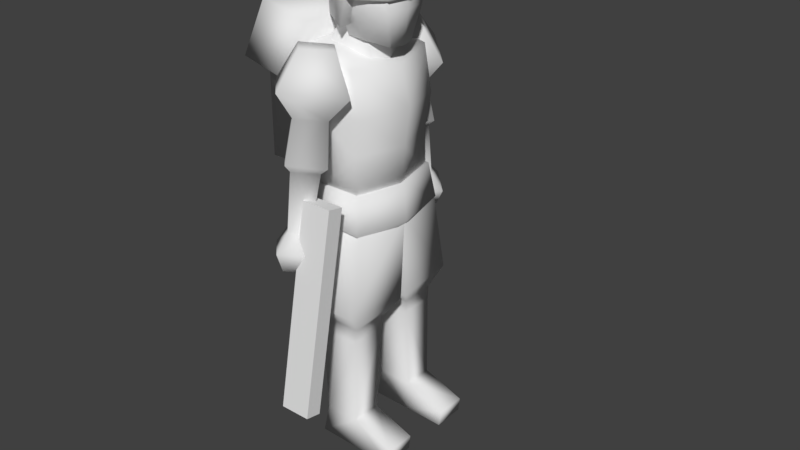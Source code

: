 # Source: marine_hidden.blend  (saved by Blender 2.78.0; exported with 4.5.12 LTS)
import bpy
from mathutils import Matrix  # noqa: F401  (used for matrix-valued properties, if any)

bpy.ops.wm.read_factory_settings(use_empty=True)
scene = bpy.context.scene
scene.name = 'Scene'

# ---- collections
col_collection_1 = bpy.data.collections.new('Collection 1'); scene.collection.children.link(col_collection_1)

# ---- materials (node trees are filled in below, after node groups)
mat_marine = bpy.data.materials.new('marine')
mat_marine.alpha_threshold = 0.0
mat_marine.use_transparent_shadow = False
mat_marine.roughness = 0.5
mat_marine.line_color = (0.0, 0.0, 0.0, 1.0)

# ---- material node trees

# ---- world
world_world = bpy.data.worlds.new('World'); scene.world = world_world
world_world.color = (0.05088, 0.05088, 0.05088)
world_world.use_sun_shadow = False
world_world.sun_shadow_jitter_overblur = 0.0
world_world.cycles.sampling_method = 'MANUAL'

# ---- meshes
me_cube_002 = bpy.data.meshes.new('Cube.002')
me_cube_002.from_pydata([(-1.0, -1.0, -1.0), (-1.0, -1.0, 1.0), (-1.0, 1.0, -1.0), (-1.0, 1.0, 1.0), (1.0, -1.0, -1.0), (1.0, -1.0, 1.0), (1.0, 1.0, -1.0), (1.0, 1.0, 1.0)], [], [(0, 1, 3, 2), (2, 3, 7, 6), (6, 7, 5, 4), (4, 5, 1, 0), (2, 6, 4, 0), (7, 3, 1, 5)])
me_cube_002.use_remesh_preserve_volume = False
me_cube_002.use_remesh_preserve_attributes = False
me_cube_002.use_mirror_vertex_groups = False
me_cube_002.update()
me_cube = bpy.data.meshes.new('Cube')
me_cube.from_pydata([(0.1652, -0.7037, 4.231), (-0.4994, -0.7037, 4.386), (0.1127, -0.746, 5.396), (-0.6776, -0.746, 5.564), (0.1653, -0.715, 3.61), (-0.5386, -0.715, 3.622), (-0.6859, -0.8141, 5.63), (-0.3605, -1.139, 5.685), (-0.3605, -0.4939, 5.578), (-0.03504, -0.8141, 5.63), (-0.6859, -0.9769, 4.763), (-0.3605, -1.297, 4.821), (-0.3605, -0.6566, 4.706), (-0.03504, -0.9769, 4.763), (-0.3605, -0.2835, 4.99), (0.2867, -0.9204, 5.105), (-1.008, -0.9204, 5.105), (-0.3605, -1.557, 5.219), (-0.5671, -1.269, 3.244), (-0.3605, -1.473, 3.281), (-0.3605, -1.066, 3.207), (-0.1538, -1.269, 3.244), (-0.5908, -1.367, 2.725), (-0.3605, -1.593, 2.766), (-0.3605, -1.14, 2.685), (-0.1301, -1.367, 2.725), (-0.3605, -1.693, 3.051), (0.01986, -1.318, 2.983), (-0.3605, -0.944, 2.916), (-0.7408, -1.318, 2.983), (-0.6384, -1.103, 4.068), (-0.3605, -1.376, 4.117), (-0.3605, -0.8294, 4.019), (-0.08256, -1.103, 4.068), (-0.3605, -1.466, 4.229), (0.02793, -1.084, 4.16), (-0.7488, -1.084, 4.16), (-0.3605, -0.702, 4.091), (-0.4964, -0.3334, 6.286), (-0.2627, -0.3334, 6.736), (0.3963, -0.3334, 6.074), (0.3338, -0.3334, 6.556), (0.3242, -0.1972, 5.595), (-0.2578, -0.3334, 5.683), (-0.04299, -0.4489, 6.222), (0.03631, -0.3334, 6.721), (-0.00875, -0.3334, 5.665), (0.2495, -0.7249, 4.754), (-0.7605, -0.7249, 4.879), (-0.5746, -0.352, 6.348), (-0.3747, -0.352, 6.773), (0.4263, -0.352, 6.236), (0.373, -0.352, 6.614), (-0.05637, -0.5956, 6.234), (0.03398, -0.4233, 6.803), (-0.5606, -0.352, 5.916), (-0.2002, -0.5617, 5.841), (0.05399, -0.2559, 5.243), (-0.6476, -0.374, 5.427), (-0.01943, -0.2856, 5.979), (-0.3001, -0.2415, 6.102), (-1.56, -0.9275, 5.287), (-1.369, -0.7197, 6.056), (-0.7909, -0.9275, 5.096), (-0.6001, -0.7197, 5.865), (-1.314, -0.7265, 3.873), (-1.315, -0.7265, 5.337), (-0.5217, -0.7265, 3.876), (-0.5229, -0.7265, 5.339), (0.1652, 0.7037, 4.231), (-0.4994, 0.7037, 4.386), (0.1127, 0.746, 5.396), (-0.6776, 0.746, 5.564), (0.3905, -6.362e-08, 4.231), (-0.4994, 8.136e-08, 4.386), (0.3273, -5.333e-08, 5.33), (-0.7622, 1.242e-07, 5.639), (0.1653, 0.715, 3.61), (-0.5386, 0.715, 3.622), (0.3071, -5.004e-08, 3.527), (-0.5386, 8.774e-08, 3.537), (-0.6859, 0.8141, 5.63), (-0.3605, 1.139, 5.685), (-0.3605, 0.4939, 5.578), (-0.03504, 0.8141, 5.63), (-0.6859, 0.9769, 4.763), (-0.3605, 1.297, 4.821), (-0.3605, 0.6566, 4.706), (-0.03504, 0.9769, 4.763), (-0.3605, 0.2835, 4.99), (0.2867, 0.9204, 5.105), (-1.008, 0.9204, 5.105), (-0.3605, 1.557, 5.219), (-0.5671, 1.269, 3.244), (-0.3605, 1.473, 3.281), (-0.3605, 1.066, 3.207), (-0.1538, 1.269, 3.244), (-0.5908, 1.367, 2.725), (-0.3605, 1.593, 2.766), (-0.3605, 1.14, 2.685), (-0.1301, 1.367, 2.725), (-0.3605, 1.693, 3.051), (0.01986, 1.318, 2.983), (-0.3605, 0.944, 2.916), (-0.7408, 1.318, 2.983), (-0.6384, 1.103, 4.068), (-0.3605, 1.376, 4.117), (-0.3605, 0.8294, 4.019), (-0.08256, 1.103, 4.068), (-0.3605, 1.466, 4.229), (0.02793, 1.084, 4.16), (-0.7488, 1.084, 4.16), (-0.3605, 0.702, 4.091), (-0.4964, 8.087e-08, 6.286), (-0.2627, 4.28e-08, 6.736), (0.4437, -7.229e-08, 6.071), (0.3813, -6.211e-08, 6.552), (-0.4964, 0.3334, 6.286), (-0.2627, 0.3334, 6.736), (0.3963, 0.3334, 6.074), (0.3338, 0.3334, 6.556), (0.3717, -6.055e-08, 5.591), (-0.2578, 4.2e-08, 5.683), (0.3242, 0.1972, 5.595), (-0.2578, 0.3334, 5.683), (0.03631, -5.916e-09, 6.721), (-0.04299, 0.4489, 6.222), (0.03631, 0.3334, 6.721), (-0.00875, 1.426e-09, 5.665), (-0.00875, 0.3334, 5.665), (0.2495, 0.7249, 4.754), (-0.7605, 0.7249, 4.879), (0.4748, -7.735e-08, 4.785), (-0.8451, 1.377e-07, 4.923), (-0.6309, 1.028e-07, 6.352), (-0.4001, 6.519e-08, 6.799), (0.4804, -7.826e-08, 6.232), (0.427, -6.956e-08, 6.61), (-0.5746, 0.352, 6.348), (-0.3747, 0.352, 6.773), (0.4263, 0.352, 6.236), (0.373, 0.352, 6.614), (0.03719, -6.059e-09, 6.847), (-0.05637, 0.5956, 6.234), (0.03398, 0.4233, 6.803), (-0.6424, 1.047e-07, 5.937), (-0.5606, 0.352, 5.916), (-0.2002, 0.5617, 5.841), (-0.05637, 9.184e-09, 6.234), (-0.2002, 3.262e-08, 5.841), (0.05399, 0.2559, 5.243), (-0.6476, 0.374, 5.427), (0.1588, -2.587e-08, 5.283), (-0.703, 1.145e-07, 5.476), (-0.01943, 0.2856, 5.979), (-0.3001, 0.2415, 6.102), (0.07302, -1.19e-08, 5.961), (-0.2896, 4.719e-08, 6.115), (-1.56, 2.542e-07, 5.287), (-1.369, 2.231e-07, 6.056), (-0.7909, 1.289e-07, 5.096), (-0.6001, 9.778e-08, 5.865), (-1.56, 0.9275, 5.287), (-1.369, 0.7197, 6.056), (-0.7909, 0.9275, 5.096), (-0.6001, 0.7197, 5.865), (-1.314, 2.141e-07, 3.873), (-1.315, 2.143e-07, 5.337), (-0.5217, 8.499e-08, 3.876), (-1.314, 0.7265, 3.873), (-1.315, 0.7265, 5.337), (-0.5217, 0.7265, 3.876), (-0.5229, 0.7265, 5.339)], [], [(47, 2, 3, 48), (47, 0, 73, 132), (48, 3, 76, 133), (2, 75, 76, 3), (73, 0, 4, 79), (4, 5, 80, 79), (0, 1, 5, 4), (1, 74, 80, 5), (7, 9, 6), (14, 15, 13, 12), (31, 30, 18, 19), (16, 17, 7, 6), (14, 12, 10, 16), (15, 9, 7, 17), (13, 15, 17, 11), (8, 14, 16, 6), (10, 11, 17, 16), (8, 9, 15, 14), (27, 26, 23, 25), (30, 32, 20, 18), (33, 31, 19, 21), (32, 33, 21, 20), (24, 25, 22), (28, 27, 25, 24), (26, 29, 22, 23), (29, 28, 24, 22), (18, 20, 28, 29), (19, 18, 29, 26), (20, 21, 27, 28), (21, 19, 26, 27), (37, 35, 33, 32), (35, 34, 31, 33), (36, 37, 32, 30), (34, 36, 30, 31), (11, 10, 36, 34), (10, 12, 37, 36), (13, 11, 34, 35), (12, 13, 35, 37), (115, 116, 41, 40), (44, 45, 39, 38), (38, 39, 114, 113), (115, 40, 42, 121), (45, 125, 114, 39), (128, 46, 43, 122), (44, 38, 43, 46), (38, 113, 122, 43), (40, 44, 46, 42), (121, 42, 46, 128), (41, 116, 125, 45), (40, 41, 45, 44), (1, 48, 133, 74), (2, 47, 132, 75), (0, 47, 48, 1), (136, 137, 52, 51), (53, 54, 50, 49), (49, 50, 135, 134), (54, 142, 135, 50), (52, 137, 142, 54), (51, 52, 54, 53), (53, 49, 55, 56), (49, 134, 145, 55), (53, 56, 149, 148), (51, 53, 148, 136), (145, 149, 56, 55), (58, 57, 59, 60), (57, 152, 156, 59), (153, 58, 60, 157), (160, 161, 64, 63), (63, 64, 62, 61), (61, 62, 159, 158), (160, 63, 61, 158), (64, 161, 159, 62), (67, 68, 66, 65), (65, 66, 167, 166), (168, 67, 65, 166), (8, 6, 9), (23, 22, 25), (130, 131, 72, 71), (130, 132, 73, 69), (131, 133, 76, 72), (71, 72, 76, 75), (73, 79, 77, 69), (77, 79, 80, 78), (69, 77, 78, 70), (70, 78, 80, 74), (82, 81, 84), (89, 87, 88, 90), (106, 94, 93, 105), (91, 81, 82, 92), (89, 91, 85, 87), (90, 92, 82, 84), (88, 86, 92, 90), (83, 81, 91, 89), (85, 91, 92, 86), (83, 89, 90, 84), (102, 100, 98, 101), (105, 93, 95, 107), (108, 96, 94, 106), (107, 95, 96, 108), (99, 97, 100), (103, 99, 100, 102), (101, 98, 97, 104), (104, 97, 99, 103), (93, 104, 103, 95), (94, 101, 104, 93), (95, 103, 102, 96), (96, 102, 101, 94), (112, 107, 108, 110), (110, 108, 106, 109), (111, 105, 107, 112), (109, 106, 105, 111), (86, 109, 111, 85), (85, 111, 112, 87), (88, 110, 109, 86), (87, 112, 110, 88), (115, 119, 120, 116), (126, 117, 118, 127), (117, 113, 114, 118), (115, 121, 123, 119), (127, 118, 114, 125), (128, 122, 124, 129), (126, 129, 124, 117), (117, 124, 122, 113), (119, 123, 129, 126), (121, 128, 129, 123), (120, 127, 125, 116), (119, 126, 127, 120), (70, 74, 133, 131), (71, 75, 132, 130), (69, 70, 131, 130), (136, 140, 141, 137), (143, 138, 139, 144), (138, 134, 135, 139), (144, 139, 135, 142), (141, 144, 142, 137), (140, 143, 144, 141), (143, 147, 146, 138), (138, 146, 145, 134), (143, 148, 149, 147), (140, 136, 148, 143), (145, 146, 147, 149), (151, 155, 154, 150), (150, 154, 156, 152), (153, 157, 155, 151), (160, 164, 165, 161), (164, 162, 163, 165), (162, 158, 159, 163), (160, 158, 162, 164), (165, 163, 159, 161), (171, 169, 170, 172), (169, 166, 167, 170), (168, 166, 169, 171), (83, 84, 81), (98, 100, 97)])
me_cube.polygons.foreach_set('use_smooth', [True] * 154)
_uv = me_cube.uv_layers.new(name='UVMap')
_uv.uv.foreach_set('vector', [0.2649, 0.2237, 0.2442, 0.3247, 0.1418, 0.3134, 0.1313, 0.247, 0.2649, 0.2237, 0.2573, 0.1434, 0.3771, 0.1412, 0.3817, 0.2313, 0.1313, 0.247, 0.1418, 0.3134, 0.08507, 0.3847, 0.02767, 0.2767, 0.2442, 0.3247, 0.2403, 0.4374, 0.08507, 0.3847, 0.1418, 0.3134, 0.3771, 0.1412, 0.2573, 0.1434, 0.2567, 0.04162, 0.3736, 0.02755, 0.2039, 0.9482, 0.2449, 0.9482, 0.2449, 0.9901, 0.1957, 0.9902, 0.2573, 0.1434, 0.1454, 0.1682, 0.1444, 0.04103, 0.2567, 0.04162, 0.1454, 0.1682, 0.02535, 0.1658, 0.0268, 0.02588, 0.1444, 0.04103, 0.4781, 0.3311, 0.5121, 0.3544, 0.4441, 0.3544, 0.4666, 0.8772, 0.384, 0.8755, 0.4173, 0.8273, 0.4666, 0.8268, 0.4781, 0.1676, 0.4378, 0.1676, 0.4527, 0.0898, 0.4781, 0.08957, 0.3973, 0.2991, 0.4781, 0.2937, 0.4781, 0.3311, 0.4441, 0.3544, 0.4666, 0.8772, 0.4666, 0.8268, 0.516, 0.8273, 0.5492, 0.8755, 0.559, 0.2991, 0.5121, 0.3544, 0.4781, 0.3311, 0.4781, 0.2937, 0.5331, 0.2526, 0.559, 0.2991, 0.4781, 0.2937, 0.4781, 0.2528, 0.4666, 0.917, 0.4666, 0.8772, 0.5492, 0.8755, 0.5117, 0.9437, 0.4231, 0.2526, 0.4781, 0.2528, 0.4781, 0.2937, 0.3973, 0.2991, 0.4666, 0.917, 0.4216, 0.9437, 0.384, 0.8755, 0.4666, 0.8772, 0.5132, 0.0664, 0.4781, 0.06861, 0.4781, 0.05463, 0.4993, 0.04281, 0.5039, 0.7592, 0.4666, 0.7595, 0.4674, 0.6742, 0.4978, 0.6752, 0.5185, 0.1676, 0.4781, 0.1676, 0.4781, 0.08957, 0.5035, 0.0898, 0.4666, 0.7595, 0.4294, 0.7592, 0.4354, 0.6752, 0.4674, 0.6742, 0.4666, 0.6302, 0.4449, 0.6159, 0.4883, 0.6159, 0.4666, 0.6482, 0.4232, 0.6395, 0.4449, 0.6159, 0.4666, 0.6302, 0.4781, 0.06861, 0.4431, 0.0664, 0.457, 0.04281, 0.4781, 0.05463, 0.5101, 0.6395, 0.4666, 0.6482, 0.4666, 0.6302, 0.4883, 0.6159, 0.4978, 0.6752, 0.4674, 0.6742, 0.4666, 0.6482, 0.5101, 0.6395, 0.4781, 0.08957, 0.4527, 0.0898, 0.4431, 0.0664, 0.4781, 0.06861, 0.4674, 0.6742, 0.4354, 0.6752, 0.4232, 0.6395, 0.4666, 0.6482, 0.5035, 0.0898, 0.4781, 0.08957, 0.4781, 0.06861, 0.5132, 0.0664, 0.4666, 0.7677, 0.4212, 0.7677, 0.4294, 0.7592, 0.4666, 0.7595, 0.5317, 0.1796, 0.4781, 0.1796, 0.4781, 0.1676, 0.5185, 0.1676, 0.5121, 0.7677, 0.4666, 0.7677, 0.4666, 0.7595, 0.5039, 0.7592, 0.4781, 0.1796, 0.4245, 0.1796, 0.4378, 0.1676, 0.4781, 0.1676, 0.4781, 0.2528, 0.4231, 0.2526, 0.4245, 0.1796, 0.4781, 0.1796, 0.516, 0.8273, 0.4666, 0.8268, 0.4666, 0.7677, 0.5121, 0.7677, 0.5331, 0.2526, 0.4781, 0.2528, 0.4781, 0.1796, 0.5317, 0.1796, 0.4666, 0.8268, 0.4173, 0.8273, 0.4212, 0.7677, 0.4666, 0.7677, 0.2028, 0.9064, 0.1801, 0.9729, 0.1213, 0.9573, 0.1429, 0.905, 0.087, 0.9109, 0.08355, 0.9675, 0.05077, 0.9613, 0.03439, 0.9096, 0.03439, 0.9096, 0.05077, 0.9613, 0.01955, 0.9604, 0.01286, 0.9069, 0.2028, 0.9064, 0.1429, 0.905, 0.1423, 0.8365, 0.1687, 0.8142, 0.08355, 0.9675, 0.08719, 0.9882, 0.01955, 0.9604, 0.05077, 0.9613, 0.09707, 0.8224, 0.09698, 0.8456, 0.0674, 0.8503, 0.04849, 0.8378, 0.087, 0.9109, 0.03439, 0.9096, 0.0674, 0.8503, 0.09698, 0.8456, 0.03439, 0.9096, 0.01286, 0.9069, 0.04849, 0.8378, 0.0674, 0.8503, 0.1429, 0.905, 0.087, 0.9109, 0.09698, 0.8456, 0.1423, 0.8365, 0.1687, 0.8142, 0.1423, 0.8365, 0.09698, 0.8456, 0.09707, 0.8224, 0.1213, 0.9573, 0.1801, 0.9729, 0.08719, 0.9882, 0.08355, 0.9675, 0.1429, 0.905, 0.1213, 0.9573, 0.08355, 0.9675, 0.087, 0.9109, 0.1454, 0.1682, 0.1313, 0.247, 0.02767, 0.2767, 0.02535, 0.1658, 0.2442, 0.3247, 0.2649, 0.2237, 0.3817, 0.2313, 0.3705, 0.3228, 0.2573, 0.1434, 0.2649, 0.2237, 0.1313, 0.247, 0.1454, 0.1682, 0.3891, 0.9532, 0.3389, 0.9655, 0.3326, 0.9222, 0.3762, 0.9068, 0.3297, 0.8465, 0.2979, 0.9076, 0.2656, 0.8891, 0.255, 0.8423, 0.255, 0.8423, 0.2656, 0.8891, 0.2281, 0.9092, 0.2119, 0.8453, 0.2979, 0.9076, 0.2735, 0.9546, 0.2281, 0.9092, 0.2656, 0.8891, 0.3326, 0.9222, 0.3389, 0.9655, 0.2735, 0.9546, 0.2979, 0.9076, 0.3762, 0.9068, 0.3326, 0.9222, 0.2979, 0.9076, 0.3297, 0.8465, 0.3297, 0.8465, 0.255, 0.8423, 0.2629, 0.7888, 0.321, 0.7895, 0.255, 0.8423, 0.2119, 0.8453, 0.2129, 0.7885, 0.2629, 0.7888, 0.2685, 0.7603, 0.2378, 0.7579, 0.2378, 0.7167, 0.2685, 0.7167, 0.3039, 0.7425, 0.2685, 0.7603, 0.2685, 0.7167, 0.3078, 0.7167, 0.2046, 0.7167, 0.2378, 0.7167, 0.2378, 0.7579, 0.2107, 0.7425, 0.05951, 0.7172, 0.1367, 0.7268, 0.1005, 0.7962, 0.06778, 0.7984, 0.1367, 0.7268, 0.162, 0.7422, 0.1304, 0.8072, 0.1005, 0.7962, 0.02117, 0.7298, 0.05951, 0.7172, 0.06778, 0.7984, 0.0437, 0.8072, 0.2316, 0.5481, 0.2312, 0.6231, 0.1676, 0.6226, 0.1676, 0.5477, 0.1676, 0.5477, 0.1676, 0.6226, 0.09522, 0.6226, 0.09522, 0.5477, 0.09522, 0.5477, 0.09522, 0.6226, 0.0316, 0.6231, 0.03124, 0.5481, 0.1676, 0.463, 0.1676, 0.5477, 0.09522, 0.5477, 0.09522, 0.463, 0.1676, 0.6226, 0.1676, 0.6883, 0.09522, 0.6883, 0.09522, 0.6226, 0.3902, 0.4667, 0.3938, 0.6082, 0.3171, 0.61, 0.3136, 0.4685, 0.3136, 0.4685, 0.3171, 0.61, 0.2469, 0.6117, 0.2434, 0.4702, 0.3886, 0.3965, 0.3902, 0.4667, 0.3136, 0.4685, 0.312, 0.3983, 0.4666, 0.917, 0.5117, 0.9437, 0.4216, 0.9437, 0.4781, 0.05463, 0.457, 0.04281, 0.4993, 0.04281, 0.2649, 0.2237, 0.1313, 0.247, 0.1418, 0.3134, 0.2442, 0.3247, 0.2649, 0.2237, 0.3817, 0.2313, 0.3771, 0.1412, 0.2573, 0.1434, 0.1313, 0.247, 0.02767, 0.2767, 0.08507, 0.3847, 0.1418, 0.3134, 0.2442, 0.3247, 0.1418, 0.3134, 0.08507, 0.3847, 0.2403, 0.4374, 0.3771, 0.1412, 0.3736, 0.02755, 0.2567, 0.04162, 0.2573, 0.1434, 0.2039, 0.9482, 0.1957, 0.9902, 0.2449, 0.9901, 0.2449, 0.9482, 0.2573, 0.1434, 0.2567, 0.04162, 0.1444, 0.04103, 0.1454, 0.1682, 0.1454, 0.1682, 0.1444, 0.04103, 0.0268, 0.02588, 0.02535, 0.1658, 0.4781, 0.3311, 0.4441, 0.3544, 0.5121, 0.3544, 0.4666, 0.8772, 0.4666, 0.8268, 0.4173, 0.8273, 0.384, 0.8755, 0.4781, 0.1676, 0.4781, 0.08957, 0.4527, 0.0898, 0.4378, 0.1676, 0.3973, 0.2991, 0.4441, 0.3544, 0.4781, 0.3311, 0.4781, 0.2937, 0.4666, 0.8772, 0.5492, 0.8755, 0.516, 0.8273, 0.4666, 0.8268, 0.559, 0.2991, 0.4781, 0.2937, 0.4781, 0.3311, 0.5121, 0.3544, 0.5331, 0.2526, 0.4781, 0.2528, 0.4781, 0.2937, 0.559, 0.2991, 0.4666, 0.917, 0.5117, 0.9437, 0.5492, 0.8755, 0.4666, 0.8772, 0.4231, 0.2526, 0.3973, 0.2991, 0.4781, 0.2937, 0.4781, 0.2528, 0.4666, 0.917, 0.4666, 0.8772, 0.384, 0.8755, 0.4216, 0.9437, 0.5132, 0.0664, 0.4993, 0.04281, 0.4781, 0.05463, 0.4781, 0.06861, 0.5039, 0.7592, 0.4978, 0.6752, 0.4674, 0.6742, 0.4666, 0.7595, 0.5185, 0.1676, 0.5035, 0.0898, 0.4781, 0.08957, 0.4781, 0.1676, 0.4666, 0.7595, 0.4674, 0.6742, 0.4354, 0.6752, 0.4294, 0.7592, 0.4666, 0.6302, 0.4883, 0.6159, 0.4449, 0.6159, 0.4666, 0.6482, 0.4666, 0.6302, 0.4449, 0.6159, 0.4232, 0.6395, 0.4781, 0.06861, 0.4781, 0.05463, 0.457, 0.04281, 0.4431, 0.0664, 0.5101, 0.6395, 0.4883, 0.6159, 0.4666, 0.6302, 0.4666, 0.6482, 0.4978, 0.6752, 0.5101, 0.6395, 0.4666, 0.6482, 0.4674, 0.6742, 0.4781, 0.08957, 0.4781, 0.06861, 0.4431, 0.0664, 0.4527, 0.0898, 0.4674, 0.6742, 0.4666, 0.6482, 0.4232, 0.6395, 0.4354, 0.6752, 0.5035, 0.0898, 0.5132, 0.0664, 0.4781, 0.06861, 0.4781, 0.08957, 0.4666, 0.7677, 0.4666, 0.7595, 0.4294, 0.7592, 0.4212, 0.7677, 0.5317, 0.1796, 0.5185, 0.1676, 0.4781, 0.1676, 0.4781, 0.1796, 0.5121, 0.7677, 0.5039, 0.7592, 0.4666, 0.7595, 0.4666, 0.7677, 0.4781, 0.1796, 0.4781, 0.1676, 0.4378, 0.1676, 0.4245, 0.1796, 0.4781, 0.2528, 0.4781, 0.1796, 0.4245, 0.1796, 0.4231, 0.2526, 0.516, 0.8273, 0.5121, 0.7677, 0.4666, 0.7677, 0.4666, 0.8268, 0.5331, 0.2526, 0.5317, 0.1796, 0.4781, 0.1796, 0.4781, 0.2528, 0.4666, 0.8268, 0.4666, 0.7677, 0.4212, 0.7677, 0.4173, 0.8273, 0.2028, 0.9064, 0.1429, 0.905, 0.1213, 0.9573, 0.1801, 0.9729, 0.087, 0.9109, 0.03439, 0.9096, 0.05077, 0.9613, 0.08355, 0.9675, 0.03439, 0.9096, 0.01286, 0.9069, 0.01955, 0.9604, 0.05077, 0.9613, 0.2028, 0.9064, 0.1687, 0.8142, 0.1423, 0.8365, 0.1429, 0.905, 0.08355, 0.9675, 0.05077, 0.9613, 0.01955, 0.9604, 0.08719, 0.9882, 0.09707, 0.8224, 0.04849, 0.8378, 0.0674, 0.8503, 0.09698, 0.8456, 0.087, 0.9109, 0.09698, 0.8456, 0.0674, 0.8503, 0.03439, 0.9096, 0.03439, 0.9096, 0.0674, 0.8503, 0.04849, 0.8378, 0.01286, 0.9069, 0.1429, 0.905, 0.1423, 0.8365, 0.09698, 0.8456, 0.087, 0.9109, 0.1687, 0.8142, 0.09707, 0.8224, 0.09698, 0.8456, 0.1423, 0.8365, 0.1213, 0.9573, 0.08355, 0.9675, 0.08719, 0.9882, 0.1801, 0.9729, 0.1429, 0.905, 0.087, 0.9109, 0.08355, 0.9675, 0.1213, 0.9573, 0.1454, 0.1682, 0.02535, 0.1658, 0.02767, 0.2767, 0.1313, 0.247, 0.2442, 0.3247, 0.3705, 0.3228, 0.3817, 0.2313, 0.2649, 0.2237, 0.2573, 0.1434, 0.1454, 0.1682, 0.1313, 0.247, 0.2649, 0.2237, 0.3891, 0.9532, 0.3762, 0.9068, 0.3326, 0.9222, 0.3389, 0.9655, 0.3297, 0.8465, 0.255, 0.8423, 0.2656, 0.8891, 0.2979, 0.9076, 0.255, 0.8423, 0.2119, 0.8453, 0.2281, 0.9092, 0.2656, 0.8891, 0.2979, 0.9076, 0.2656, 0.8891, 0.2281, 0.9092, 0.2735, 0.9546, 0.3326, 0.9222, 0.2979, 0.9076, 0.2735, 0.9546, 0.3389, 0.9655, 0.3762, 0.9068, 0.3297, 0.8465, 0.2979, 0.9076, 0.3326, 0.9222, 0.3297, 0.8465, 0.321, 0.7895, 0.2629, 0.7888, 0.255, 0.8423, 0.255, 0.8423, 0.2629, 0.7888, 0.2129, 0.7885, 0.2119, 0.8453, 0.2685, 0.7603, 0.2685, 0.7167, 0.2378, 0.7167, 0.2378, 0.7579, 0.3039, 0.7425, 0.3078, 0.7167, 0.2685, 0.7167, 0.2685, 0.7603, 0.2046, 0.7167, 0.2107, 0.7425, 0.2378, 0.7579, 0.2378, 0.7167, 0.05951, 0.7172, 0.06778, 0.7984, 0.1005, 0.7962, 0.1367, 0.7268, 0.1367, 0.7268, 0.1005, 0.7962, 0.1304, 0.8072, 0.162, 0.7422, 0.02117, 0.7298, 0.0437, 0.8072, 0.06778, 0.7984, 0.05951, 0.7172, 0.2316, 0.5481, 0.1676, 0.5477, 0.1676, 0.6226, 0.2312, 0.6231, 0.1676, 0.5477, 0.09522, 0.5477, 0.09522, 0.6226, 0.1676, 0.6226, 0.09522, 0.5477, 0.03124, 0.5481, 0.0316, 0.6231, 0.09522, 0.6226, 0.1676, 0.463, 0.09522, 0.463, 0.09522, 0.5477, 0.1676, 0.5477, 0.1676, 0.6226, 0.09522, 0.6226, 0.09522, 0.6883, 0.1676, 0.6883, 0.3902, 0.4667, 0.3136, 0.4685, 0.3171, 0.61, 0.3938, 0.6082, 0.3136, 0.4685, 0.2434, 0.4702, 0.2469, 0.6117, 0.3171, 0.61, 0.3886, 0.3965, 0.312, 0.3983, 0.3136, 0.4685, 0.3902, 0.4667, 0.4666, 0.917, 0.4216, 0.9437, 0.5117, 0.9437, 0.4781, 0.05463, 0.4993, 0.04281, 0.457, 0.04281])
me_cube.materials.append(mat_marine)
me_cube.use_remesh_preserve_volume = False
me_cube.use_remesh_preserve_attributes = False
me_cube.use_mirror_vertex_groups = False
me_cube.update()
me_cube_001 = bpy.data.meshes.new('Cube.001')
me_cube_001.from_pydata([(0.2665, -0.7976, 3.178), (-0.6808, -0.7976, 3.234), (0.131, -0.8351, -0.2981), (-0.4494, -0.8351, -0.2791), (0.131, -0.3617, -0.2944), (-0.4494, -0.3654, -0.2828), (0.1167, -0.5632, 3.559), (-0.2771, -0.5632, 3.559), (0.2771, -0.1715, 3.559), (-0.2771, -0.1715, 3.559), (0.3633, -0.05477, 1.915), (-0.5629, -0.05477, 1.915), (0.2991, -1.004, 1.983), (-0.5629, -1.004, 1.983), (0.2081, -0.2621, 1.686), (0.1921, -0.7932, 1.686), (-0.4033, -0.2621, 1.686), (-0.4033, -0.7932, 1.686), (0.1663, -0.3654, 0.1694), (0.1663, -0.8145, 0.1694), (-0.3614, -0.3654, 0.1694), (-0.3614, -0.8145, 0.1694), (0.7706, -0.8351, -0.296), (0.7706, -0.3505, -0.3109), (0.8059, -0.3654, -0.07109), (0.8059, -0.8145, -0.07109), (-0.4363, -0.2749, 1.474), (-0.4363, -0.8025, 1.474), (0.1876, -0.2749, 1.474), (0.1716, -0.8025, 1.474), (0.2117, -0.7303, 3.698), (-0.5386, -0.7303, 3.707), (0.2665, -0.8313, 3.163), (-0.6808, -0.8313, 3.218), (0.2944, -0.2781, 2.981), (-0.4607, -0.2781, 2.976), (0.2665, 0.7976, 3.178), (-0.6808, 0.7976, 3.234), (0.3839, -6.254e-08, 3.178), (-0.6808, 1.109e-07, 3.234), (0.131, 0.8351, -0.2981), (-0.4494, 0.8351, -0.2791), (0.131, 0.3617, -0.2944), (-0.4494, 0.3654, -0.2828), (0.1167, 0.5632, 3.559), (-0.2771, 0.5632, 3.559), (0.2771, 0.1715, 3.559), (-0.2771, 0.1715, 3.559), (0.3633, 0.05477, 1.915), (-0.5629, 0.05477, 1.915), (0.2991, 1.004, 1.983), (-0.5629, 1.004, 1.983), (0.2081, 0.2621, 1.686), (0.1921, 0.7932, 1.686), (-0.4033, 0.2621, 1.686), (-0.4033, 0.7932, 1.686), (0.1663, 0.3654, 0.1694), (0.1663, 0.8145, 0.1694), (-0.3614, 0.3654, 0.1694), (-0.3614, 0.8145, 0.1694), (0.7706, 0.8351, -0.296), (0.7706, 0.3505, -0.3109), (0.8059, 0.3654, -0.07109), (0.8059, 0.8145, -0.07109), (-0.4363, 0.2749, 1.474), (-0.4363, 0.8025, 1.474), (0.1876, 0.2749, 1.474), (0.1716, 0.8025, 1.474), (0.2117, 0.7303, 3.698), (-0.5386, 0.7303, 3.707), (0.372, -6.061e-08, 3.675), (-0.5386, 8.774e-08, 3.684), (0.2665, 0.8313, 3.163), (-0.6808, 0.8313, 3.218), (0.4268, -6.954e-08, 3.14), (-0.6808, 1.109e-07, 3.195), (0.2944, 0.2781, 2.981), (-0.4607, 0.2781, 2.976), (0.1134, -1.847e-08, 2.737), (-0.2664, 4.34e-08, 2.737)], [], [(38, 39, 9, 8), (2, 3, 5, 4), (20, 18, 4, 5), (2, 4, 23, 22), (21, 20, 5, 3), (19, 21, 3, 2), (6, 8, 9, 7), (0, 38, 8, 6), (39, 1, 7, 9), (1, 0, 6, 7), (0, 1, 13, 12), (1, 39, 11, 13), (38, 0, 12, 10), (39, 38, 10, 11), (12, 13, 17, 15), (13, 11, 16, 17), (10, 12, 15, 14), (11, 10, 14, 16), (29, 27, 21, 19), (27, 26, 20, 21), (28, 29, 19, 18), (26, 28, 18, 20), (24, 25, 22, 23), (19, 2, 22, 25), (4, 18, 24, 23), (18, 19, 25, 24), (16, 14, 28, 26), (14, 15, 29, 28), (17, 16, 26, 27), (15, 17, 27, 29), (30, 70, 71, 31), (30, 31, 33, 32), (70, 30, 32, 74), (31, 71, 75, 33), (34, 35, 79, 78), (78, 74, 34), (79, 35, 75), (32, 33, 35, 34), (33, 75, 35), (74, 32, 34), (38, 46, 47, 39), (40, 42, 43, 41), (58, 43, 42, 56), (40, 60, 61, 42), (59, 41, 43, 58), (57, 40, 41, 59), (44, 45, 47, 46), (36, 44, 46, 38), (39, 47, 45, 37), (37, 45, 44, 36), (36, 50, 51, 37), (37, 51, 49, 39), (38, 48, 50, 36), (39, 49, 48, 38), (50, 53, 55, 51), (51, 55, 54, 49), (48, 52, 53, 50), (49, 54, 52, 48), (67, 57, 59, 65), (65, 59, 58, 64), (66, 56, 57, 67), (64, 58, 56, 66), (62, 61, 60, 63), (57, 63, 60, 40), (42, 61, 62, 56), (56, 62, 63, 57), (54, 64, 66, 52), (52, 66, 67, 53), (55, 65, 64, 54), (53, 67, 65, 55), (68, 69, 71, 70), (68, 72, 73, 69), (70, 74, 72, 68), (69, 73, 75, 71), (76, 78, 79, 77), (78, 76, 74), (79, 75, 77), (72, 76, 77, 73), (73, 77, 75), (74, 76, 72)])
me_cube_001.polygons.foreach_set('use_smooth', [True] * 80)
_uv = me_cube_001.uv_layers.new(name='UVMap')
_uv.uv.foreach_set('vector', [0.8633, 0.5052, 0.9911, 0.5089, 0.9435, 0.5538, 0.877, 0.5551, 0.884, 0.02076, 0.9538, 0.02126, 0.9533, 0.0777, 0.8835, 0.07772, 0.944, 0.1321, 0.8807, 0.1336, 0.8835, 0.07772, 0.9533, 0.0777, 0.884, 0.02076, 0.8835, 0.07772, 0.8065, 0.07801, 0.8072, 0.01988, 0.7643, 0.5595, 0.6942, 0.5571, 0.6947, 0.4886, 0.7647, 0.4886, 0.8451, 0.5693, 0.7643, 0.5595, 0.7647, 0.4886, 0.8502, 0.5001, 0.8158, 0.9684, 0.8849, 0.9882, 0.7123, 0.9833, 0.7632, 0.9675, 0.8269, 0.9286, 0.9153, 0.9244, 0.8849, 0.9882, 0.8158, 0.9684, 0.6566, 0.9335, 0.753, 0.9324, 0.7632, 0.9675, 0.7123, 0.9833, 0.753, 0.9324, 0.8269, 0.9286, 0.8158, 0.9684, 0.7632, 0.9675, 0.8269, 0.9286, 0.753, 0.9324, 0.7523, 0.8296, 0.8285, 0.8302, 0.753, 0.9324, 0.6566, 0.9335, 0.6303, 0.822, 0.7523, 0.8296, 0.9153, 0.9244, 0.8269, 0.9286, 0.8285, 0.8302, 0.9354, 0.8164, 0.9911, 0.5089, 0.8633, 0.5052, 0.8622, 0.3535, 0.9733, 0.3509, 0.8285, 0.8302, 0.7523, 0.8296, 0.7472, 0.7867, 0.8324, 0.7916, 0.7523, 0.8296, 0.6303, 0.822, 0.664, 0.7838, 0.7472, 0.7867, 0.9354, 0.8164, 0.8285, 0.8302, 0.8324, 0.7916, 0.9048, 0.7855, 0.9733, 0.3509, 0.8622, 0.3535, 0.8799, 0.316, 0.9533, 0.3143, 0.8313, 0.7633, 0.7465, 0.7552, 0.7643, 0.5595, 0.8451, 0.5693, 0.7465, 0.7552, 0.6667, 0.7542, 0.6942, 0.5571, 0.7643, 0.5595, 0.9013, 0.7595, 0.8313, 0.7633, 0.8456, 0.5705, 0.9052, 0.5695, 0.9566, 0.2887, 0.8818, 0.2905, 0.8807, 0.1336, 0.944, 0.1321, 0.8192, 0.3871, 0.7721, 0.3867, 0.7463, 0.3561, 0.8192, 0.3585, 0.7487, 0.4546, 0.7183, 0.4426, 0.7463, 0.3561, 0.7721, 0.3867, 0.8835, 0.07772, 0.8807, 0.1336, 0.8031, 0.1069, 0.8065, 0.07801, 0.8009, 0.4666, 0.7487, 0.4546, 0.7721, 0.3867, 0.8192, 0.3871, 0.9533, 0.3143, 0.8799, 0.316, 0.8818, 0.2905, 0.9566, 0.2887, 0.9048, 0.7855, 0.8324, 0.7916, 0.8313, 0.7633, 0.9013, 0.7595, 0.7472, 0.7867, 0.664, 0.7838, 0.6667, 0.7542, 0.7465, 0.7552, 0.8324, 0.7916, 0.7472, 0.7867, 0.7465, 0.7552, 0.8313, 0.7633, 0.9299, 0.7118, 0.9729, 0.7023, 0.9729, 0.7559, 0.9299, 0.7559, 0.7607, 0.2488, 0.6516, 0.2488, 0.6512, 0.1875, 0.7657, 0.189, 0.8499, 0.249, 0.7607, 0.2488, 0.7657, 0.189, 0.849, 0.1904, 0.6516, 0.2488, 0.5755, 0.2493, 0.5824, 0.1867, 0.6512, 0.1875, 0.7449, 0.134, 0.6914, 0.1308, 0.7073, 0.1067, 0.7332, 0.1079, 0.7332, 0.1079, 0.7652, 0.1213, 0.7449, 0.134, 0.7073, 0.1067, 0.6914, 0.1308, 0.6662, 0.1165, 0.7657, 0.189, 0.6512, 0.1875, 0.6914, 0.1308, 0.7449, 0.134, 0.6512, 0.1875, 0.6662, 0.1165, 0.6914, 0.1308, 0.7652, 0.1213, 0.7657, 0.189, 0.7449, 0.134, 0.8633, 0.5052, 0.877, 0.5551, 0.9435, 0.5538, 0.9911, 0.5089, 0.884, 0.02076, 0.8835, 0.07772, 0.9533, 0.0777, 0.9538, 0.02126, 0.944, 0.1321, 0.9533, 0.0777, 0.8835, 0.07772, 0.8807, 0.1336, 0.884, 0.02076, 0.8072, 0.01988, 0.8065, 0.07801, 0.8835, 0.07772, 0.7643, 0.5595, 0.7647, 0.4886, 0.6947, 0.4886, 0.6942, 0.5571, 0.8451, 0.5693, 0.8502, 0.5001, 0.7647, 0.4886, 0.7643, 0.5595, 0.8158, 0.9684, 0.7632, 0.9675, 0.7123, 0.9833, 0.8849, 0.9882, 0.8269, 0.9286, 0.8158, 0.9684, 0.8849, 0.9882, 0.9153, 0.9244, 0.6566, 0.9335, 0.7123, 0.9833, 0.7632, 0.9675, 0.753, 0.9324, 0.753, 0.9324, 0.7632, 0.9675, 0.8158, 0.9684, 0.8269, 0.9286, 0.8269, 0.9286, 0.8285, 0.8302, 0.7523, 0.8296, 0.753, 0.9324, 0.753, 0.9324, 0.7523, 0.8296, 0.6303, 0.822, 0.6566, 0.9335, 0.9153, 0.9244, 0.9354, 0.8164, 0.8285, 0.8302, 0.8269, 0.9286, 0.9911, 0.5089, 0.9733, 0.3509, 0.8622, 0.3535, 0.8633, 0.5052, 0.8285, 0.8302, 0.8324, 0.7916, 0.7472, 0.7867, 0.7523, 0.8296, 0.7523, 0.8296, 0.7472, 0.7867, 0.664, 0.7838, 0.6303, 0.822, 0.9354, 0.8164, 0.9048, 0.7855, 0.8324, 0.7916, 0.8285, 0.8302, 0.9733, 0.3509, 0.9533, 0.3143, 0.8799, 0.316, 0.8622, 0.3535, 0.8313, 0.7633, 0.8451, 0.5693, 0.7643, 0.5595, 0.7465, 0.7552, 0.7465, 0.7552, 0.7643, 0.5595, 0.6942, 0.5571, 0.6667, 0.7542, 0.9013, 0.7595, 0.9052, 0.5695, 0.8456, 0.5705, 0.8313, 0.7633, 0.9566, 0.2887, 0.944, 0.1321, 0.8807, 0.1336, 0.8818, 0.2905, 0.8192, 0.3871, 0.8192, 0.3585, 0.7463, 0.3561, 0.7721, 0.3867, 0.7487, 0.4546, 0.7721, 0.3867, 0.7463, 0.3561, 0.7183, 0.4426, 0.8835, 0.07772, 0.8065, 0.07801, 0.8031, 0.1069, 0.8807, 0.1336, 0.8009, 0.4666, 0.8192, 0.3871, 0.7721, 0.3867, 0.7487, 0.4546, 0.9533, 0.3143, 0.9566, 0.2887, 0.8818, 0.2905, 0.8799, 0.316, 0.9048, 0.7855, 0.9013, 0.7595, 0.8313, 0.7633, 0.8324, 0.7916, 0.7472, 0.7867, 0.7465, 0.7552, 0.6667, 0.7542, 0.664, 0.7838, 0.8324, 0.7916, 0.8313, 0.7633, 0.7465, 0.7552, 0.7472, 0.7867, 0.9299, 0.7118, 0.9299, 0.7559, 0.9729, 0.7559, 0.9729, 0.7023, 0.7607, 0.2488, 0.7657, 0.189, 0.6512, 0.1875, 0.6516, 0.2488, 0.8499, 0.249, 0.849, 0.1904, 0.7657, 0.189, 0.7607, 0.2488, 0.6516, 0.2488, 0.6512, 0.1875, 0.5824, 0.1867, 0.5755, 0.2493, 0.7449, 0.134, 0.7332, 0.1079, 0.7073, 0.1067, 0.6914, 0.1308, 0.7332, 0.1079, 0.7449, 0.134, 0.7652, 0.1213, 0.7073, 0.1067, 0.6662, 0.1165, 0.6914, 0.1308, 0.7657, 0.189, 0.7449, 0.134, 0.6914, 0.1308, 0.6512, 0.1875, 0.6512, 0.1875, 0.6914, 0.1308, 0.6662, 0.1165, 0.7652, 0.1213, 0.7449, 0.134, 0.7657, 0.189])
me_cube_001.materials.append(mat_marine)
me_cube_001.use_remesh_preserve_volume = False
me_cube_001.use_remesh_preserve_attributes = False
me_cube_001.use_mirror_vertex_groups = False
me_cube_001.update()
arm_armature = bpy.data.armatures.new('Armature')  # bones are not reproduced
arm_armature_002 = bpy.data.armatures.new('Armature.002')  # bones are not reproduced

# ---- objects
ob_armature = bpy.data.objects.new('Armature', arm_armature)
ob_cube_002 = bpy.data.objects.new('Cube.002', me_cube_002)
ob_cube = bpy.data.objects.new('Cube', me_cube)
ob_untitled = bpy.data.objects.new('Untitled', arm_armature_002)
ob_cube_001 = bpy.data.objects.new('Cube.001', me_cube_001)

# ---- transforms, parenting, visibility, modifiers, constraints
ob_armature.location = (0.0, 0.0, 0.0)
ob_armature.show_in_front = True
ob_armature.lineart.crease_threshold = 0.0
ob_cube_002.parent = ob_armature
ob_cube_002.location = (-4.457e-07, -1.457, 2.247)
ob_cube_002.rotation_euler = (-1.068e-08, -0.1883, -1.571)
ob_cube_002.scale = (0.1214, 0.229, 1.484)
ob_cube_002.hide_viewport = True
ob_cube_002.lineart.crease_threshold = 0.0
_vg = ob_cube_002.vertex_groups.new(name='waist')
_vg = ob_cube_002.vertex_groups.new(name='torso')
_vg = ob_cube_002.vertex_groups.new(name='head')
_vg = ob_cube_002.vertex_groups.new(name='shoulder.R')
_vg = ob_cube_002.vertex_groups.new(name='arm.R')
_vg = ob_cube_002.vertex_groups.new(name='hand.R')
_vg.add([0, 1, 2, 3, 4, 5, 6, 7], 1.0, 'REPLACE')
_vg = ob_cube_002.vertex_groups.new(name='shoulder.L')
_vg = ob_cube_002.vertex_groups.new(name='arm.L')
_vg = ob_cube_002.vertex_groups.new(name='hand.L')
_vg = ob_cube_002.vertex_groups.new(name='IKtgt.R')
_vg = ob_cube_002.vertex_groups.new(name='IKpole.R')
_vg = ob_cube_002.vertex_groups.new(name='IKtgt.L')
_vg = ob_cube_002.vertex_groups.new(name='IKpole.L')
_m = ob_cube_002.modifiers.new('Armature', 'ARMATURE')
_m.object = ob_armature
ob_cube.parent = ob_armature
ob_cube.location = (0.0, 0.0, 0.0)
ob_cube.lock_rotations_4d = False
ob_cube.empty_display_type = 'ARROWS'
ob_cube.lineart.crease_threshold = 0.0
_vg = ob_cube.vertex_groups.new(name='waist')
_vg.add([4, 5, 77, 78, 79, 80], 1.0, 'REPLACE')
_vg = ob_cube.vertex_groups.new(name='torso')
_vg.add([0, 1, 2, 3, 47, 48, 57, 58, 61, 62, 63, 64, 65, 66, 67, 68, 69, 70, 71, 72, 73, 74, 75, 76, 130, 131, 132, 133, 150, 151, 152, 153, 158, 159, 160, 161, 162, 163, 164, 165, 166, 167, 168, 169, 170, 171, 172], 1.0, 'REPLACE')
_vg = ob_cube.vertex_groups.new(name='head')
_vg.add([38, 39, 40, 41, 42, 43, 44, 45, 46, 49, 50, 51, 52, 53, 54, 55, 56, 59, 60, 113, 114, 115, 116, 117, 118, 119, 120, 121, 122, 123, 124, 125, 126, 127, 128, 129, 134, 135, 136, 137, 138, 139, 140, 141, 142, 143, 144, 145, 146, 147, 148, 149, 154, 155, 156, 157], 1.0, 'REPLACE')
_vg = ob_cube.vertex_groups.new(name='shoulder.R')
_vg.add([6, 7, 8, 9, 10, 11, 12, 13, 14, 15, 16, 17, 34, 35, 36, 37], 1.0, 'REPLACE')
_vg = ob_cube.vertex_groups.new(name='arm.R')
_vg.add([18, 19, 20, 21, 22, 23, 24, 25, 26, 27, 28, 29, 30, 31, 32, 33], 1.0, 'REPLACE')
_vg = ob_cube.vertex_groups.new(name='hand.R')
_vg = ob_cube.vertex_groups.new(name='shoulder.L')
_vg.add([81, 82, 83, 84, 85, 86, 87, 88, 89, 90, 91, 92, 109, 110, 111, 112], 1.0, 'REPLACE')
_vg = ob_cube.vertex_groups.new(name='arm.L')
_vg.add([93, 94, 95, 96, 97, 98, 99, 100, 101, 102, 103, 104, 105, 106, 107, 108], 1.0, 'REPLACE')
_vg = ob_cube.vertex_groups.new(name='hand.L')
_vg = ob_cube.vertex_groups.new(name='IKtgt.R')
_vg = ob_cube.vertex_groups.new(name='IKpole.R')
_vg = ob_cube.vertex_groups.new(name='IKtgt.L')
_vg = ob_cube.vertex_groups.new(name='IKpole.L')
_m = ob_cube.modifiers.new('Armature', 'ARMATURE')
_m.object = ob_armature
ob_untitled.location = (0.0, 0.0, 0.0)
ob_untitled.show_in_front = True
ob_untitled.lineart.crease_threshold = 0.0
ob_cube_001.parent = ob_untitled
ob_cube_001.location = (0.0, 0.0, 0.0)
ob_cube_001.lock_rotations_4d = False
ob_cube_001.empty_display_type = 'ARROWS'
ob_cube_001.lineart.crease_threshold = 0.0
_vg = ob_cube_001.vertex_groups.new(name='root')
_vg = ob_cube_001.vertex_groups.new(name='waist')
_vg.add([30, 31, 32, 33, 34, 35, 68, 69, 70, 71, 72, 73, 74, 75, 76, 77, 78, 79], 1.0, 'REPLACE')
_vg = ob_cube_001.vertex_groups.new(name='thigh.R')
for _i, _w in zip([0, 1, 6, 7, 8, 9, 10, 11, 12, 13, 14, 15, 16, 17, 38, 39], [1.0, 1.0, 1.0, 1.0, 1.0, 1.0, 1.0, 1.0, 1.0, 1.0, 1.0, 1.0, 1.0, 1.0, 0.5, 0.5]): _vg.add([_i], _w, 'REPLACE')
_vg = ob_cube_001.vertex_groups.new(name='calf.R')
_vg.add([18, 19, 20, 21, 26, 27, 28, 29], 1.0, 'REPLACE')
_vg = ob_cube_001.vertex_groups.new(name='foot.R')
_vg.add([2, 3, 4, 5, 22, 23, 24, 25], 1.0, 'REPLACE')
_vg = ob_cube_001.vertex_groups.new(name='thigh.L')
for _i, _w in zip([36, 37, 38, 39, 44, 45, 46, 47, 48, 49, 50, 51, 52, 53, 54, 55], [1.0, 1.0, 0.5, 0.5, 1.0, 1.0, 1.0, 1.0, 1.0, 1.0, 1.0, 1.0, 1.0, 1.0, 1.0, 1.0]): _vg.add([_i], _w, 'REPLACE')
_vg = ob_cube_001.vertex_groups.new(name='calf.L')
_vg.add([56, 57, 58, 59, 64, 65, 66, 67], 1.0, 'REPLACE')
_vg = ob_cube_001.vertex_groups.new(name='foot.L')
_vg.add([40, 41, 42, 43, 60, 61, 62, 63], 1.0, 'REPLACE')
_vg = ob_cube_001.vertex_groups.new(name='IK.R')
_vg = ob_cube_001.vertex_groups.new(name='IKpole.R')
_vg = ob_cube_001.vertex_groups.new(name='IK.L')
_vg = ob_cube_001.vertex_groups.new(name='IKpole.L')
_m = ob_cube_001.modifiers.new('Armature', 'ARMATURE')
_m.object = ob_untitled

# ---- collection membership
col_collection_1.objects.link(ob_armature)
col_collection_1.objects.link(ob_cube_002)
col_collection_1.objects.link(ob_cube)
col_collection_1.objects.link(ob_untitled)
col_collection_1.objects.link(ob_cube_001)

# ---- scene / render settings (as saved in the file)
scene.frame_start = 53; scene.frame_end = 100; scene.frame_set(38)
scene.render.engine = 'BLENDER_EEVEE_NEXT'
scene.render.resolution_percentage = 50
scene.render.dither_intensity = 0.0
scene.cycles.use_denoising = False
scene.cycles.samples = 128
scene.cycles.sampling_pattern = 'TABULATED_SOBOL'
scene.cycles.light_sampling_threshold = 0.0
scene.cycles.use_adaptive_sampling = False
scene.cycles.use_light_tree = False
scene.cycles.blur_glossy = 0.0
scene.cycles.sample_clamp_indirect = 0.0
scene.view_settings.view_transform = 'Standard'
bpy.context.view_layer.update()

# ---- added for rendering (the .blend has no active camera and no usable light): camera, sun
cam_auto = bpy.data.cameras.new('AutoCamera')
cam_auto.lens = 50.0
cam_auto.sensor_width = 36.0
cam_auto.clip_end = 1000.0
ob_auto_camera = bpy.data.objects.new('AutoCamera', cam_auto)
scene.collection.objects.link(ob_auto_camera)
ob_auto_camera.location = (8.9309, -10.3484, 9.93802)
ob_auto_camera.rotation_euler = (1.09748, -7.21219e-08, 0.694738)
scene.camera = ob_auto_camera
light_auto_sun = bpy.data.lights.new('AutoSun', 'SUN')
light_auto_sun.energy = 3.0
light_auto_sun.angle = 0.0523599
ob_auto_sun = bpy.data.objects.new('AutoSun', light_auto_sun)
scene.collection.objects.link(ob_auto_sun)
ob_auto_sun.rotation_euler = (0.872665, 0.174533, 0.523599)
bpy.context.view_layer.update()
